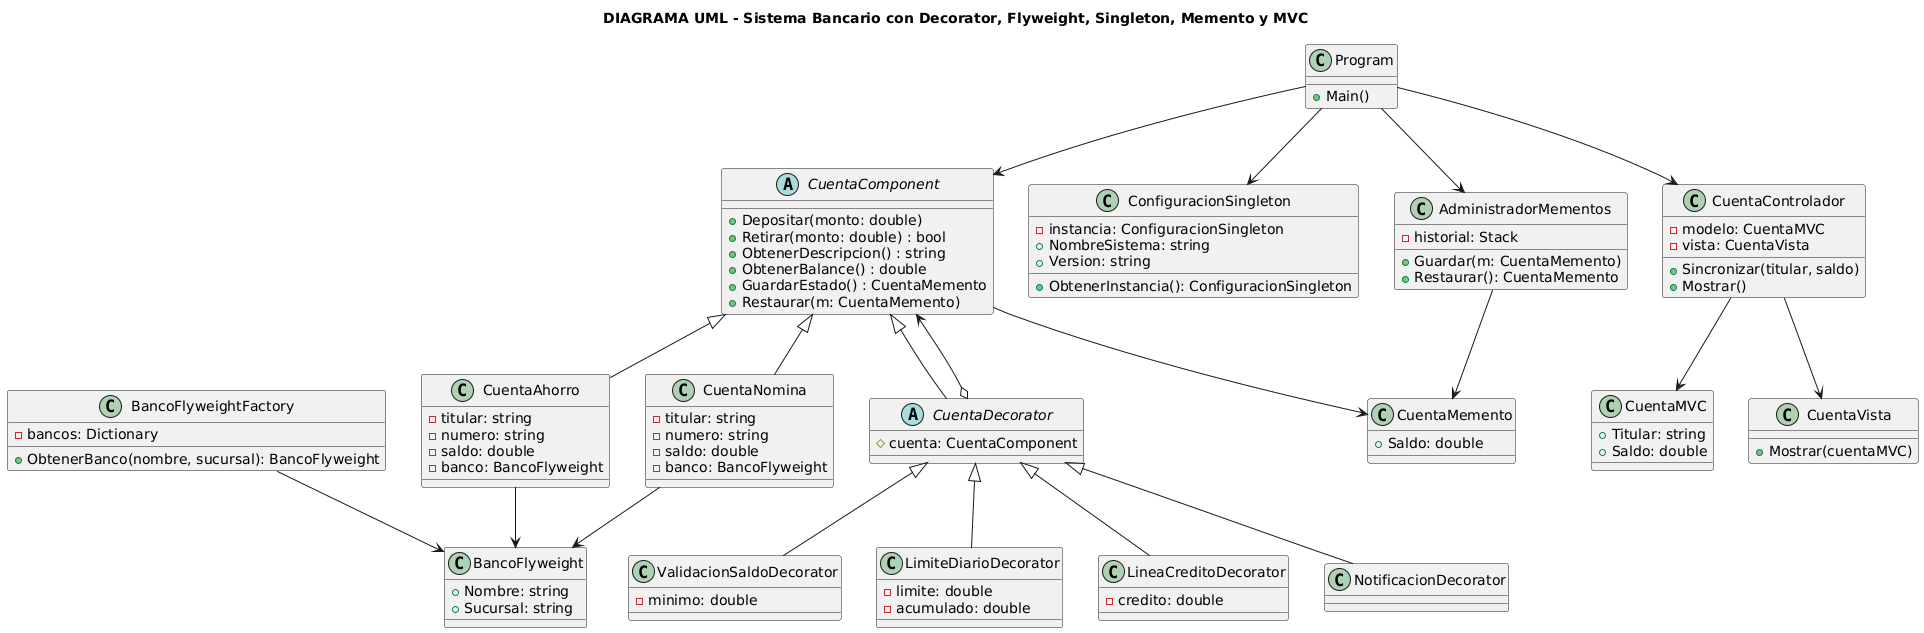

The diagram above was rendered by PlantUML. Its source (embedded in the PNG):
@startuml
title DIAGRAMA UML - Sistema Bancario con Decorator, Flyweight, Singleton, Memento y MVC

'===============================
'         CLASE BASE
'===============================
abstract class CuentaComponent {
    +Depositar(monto: double)
    +Retirar(monto: double) : bool
    +ObtenerDescripcion() : string
    +ObtenerBalance() : double
    +GuardarEstado() : CuentaMemento
    +Restaurar(m: CuentaMemento)
}

'===============================
'           CUENTAS
'===============================
class CuentaAhorro {
    -titular: string
    -numero: string
    -saldo: double
    -banco: BancoFlyweight
}

class CuentaNomina {
    -titular: string
    -numero: string
    -saldo: double
    -banco: BancoFlyweight
}

CuentaComponent <|-- CuentaAhorro
CuentaComponent <|-- CuentaNomina

'================================
'          DECORATOR
'================================
abstract class CuentaDecorator {
    #cuenta: CuentaComponent
}

CuentaComponent <|-- CuentaDecorator

class ValidacionSaldoDecorator {
    -minimo: double
}

class LimiteDiarioDecorator {
    -limite: double
    -acumulado: double
}

class LineaCreditoDecorator {
    -credito: double
}

class NotificacionDecorator 

CuentaDecorator <|-- ValidacionSaldoDecorator
CuentaDecorator <|-- LimiteDiarioDecorator
CuentaDecorator <|-- LineaCreditoDecorator
CuentaDecorator <|-- NotificacionDecorator

CuentaDecorator o--> CuentaComponent

'================================
'          FLYWEIGHT
'================================
class BancoFlyweight {
    +Nombre: string
    +Sucursal: string
}

class BancoFlyweightFactory {
    -bancos: Dictionary
    +ObtenerBanco(nombre, sucursal): BancoFlyweight
}

CuentaAhorro --> BancoFlyweight
CuentaNomina --> BancoFlyweight
BancoFlyweightFactory --> BancoFlyweight

'================================
'            SINGLETON
'================================
class ConfiguracionSingleton {
    -instancia: ConfiguracionSingleton
    +NombreSistema: string
    +Version: string
    +ObtenerInstancia(): ConfiguracionSingleton
}

'================================
'            MEMENTO
'================================
class CuentaMemento {
    +Saldo: double
}

class AdministradorMementos {
    -historial: Stack
    +Guardar(m: CuentaMemento)
    +Restaurar(): CuentaMemento
}

CuentaComponent --> CuentaMemento
AdministradorMementos --> CuentaMemento

'================================
'              MVC
'================================
class CuentaMVC {
    +Titular: string
    +Saldo: double
}

class CuentaVista {
    +Mostrar(cuentaMVC)
}

class CuentaControlador {
    -modelo: CuentaMVC
    -vista: CuentaVista
    +Sincronizar(titular, saldo)
    +Mostrar()
}

CuentaControlador --> CuentaMVC
CuentaControlador --> CuentaVista

'================================
'             PROGRAM
'================================
class Program {
    +Main()
}

Program --> ConfiguracionSingleton
Program --> AdministradorMementos
Program --> CuentaControlador
Program --> CuentaComponent
@enduml